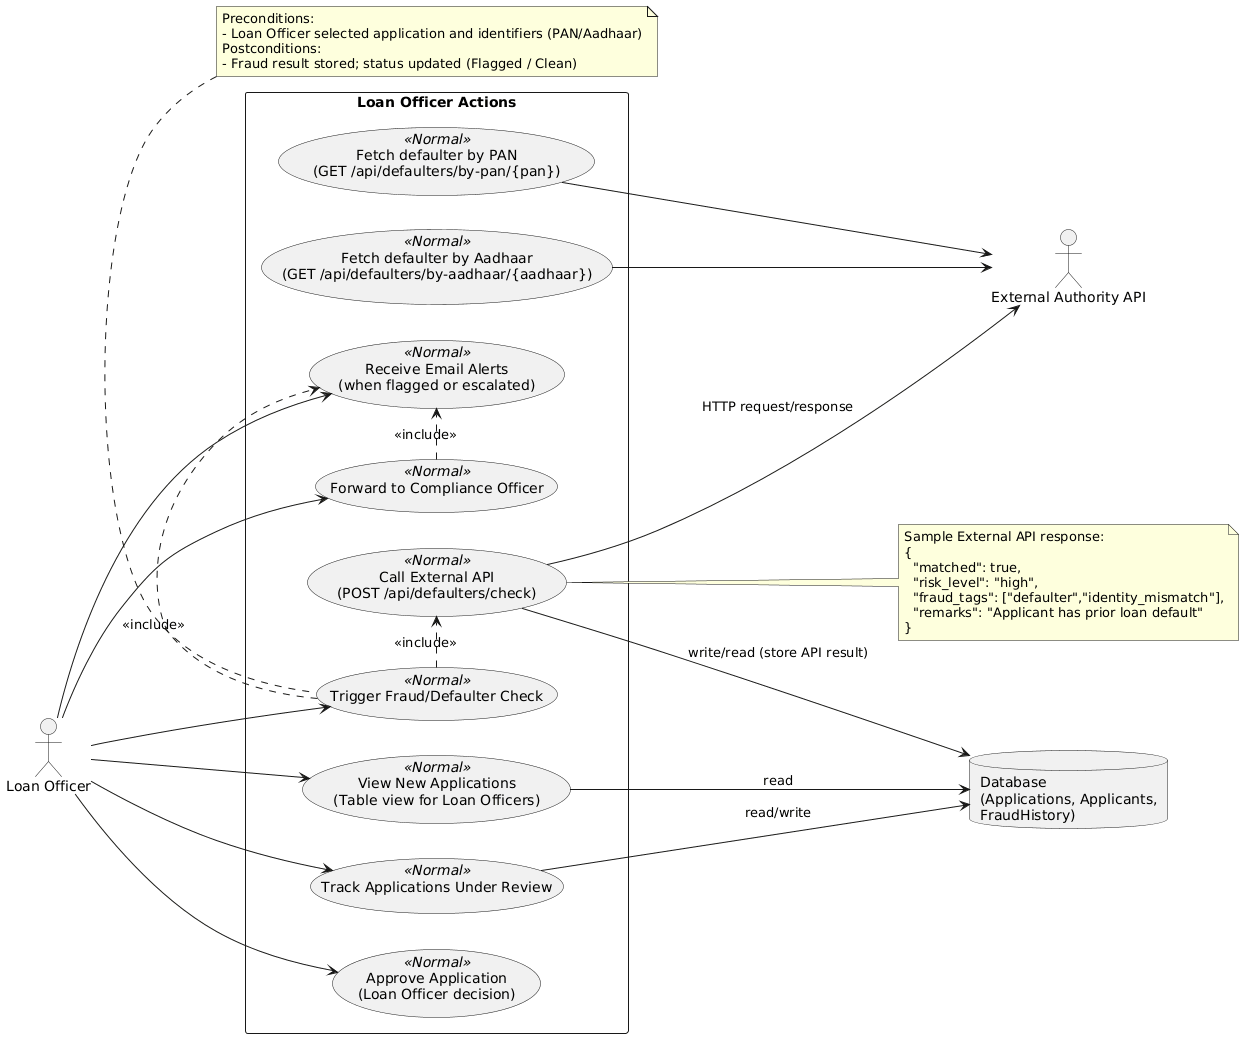

The diagram above was rendered by PlantUML. Its source (embedded in the PNG):
@startuml
left to right direction
skinparam packageStyle rectangle
actor "Loan Officer" as LO

rectangle "Loan Officer Actions" {
  usecase "View New Applications\n(Table view for Loan Officers)" as UC_ViewNew <<Normal>>
  usecase "Track Applications Under Review" as UC_TrackInReview <<Normal>>
  usecase "Trigger Fraud/Defaulter Check" as UC_Trigger <<Normal>>
  usecase "Approve Application\n(Loan Officer decision)" as UC_Approve <<Normal>>
  usecase "Forward to Compliance Officer" as UC_Forward <<Normal>>
  usecase "Receive Email Alerts\n(when flagged or escalated)" as UC_EmailAlert <<Normal>>
  usecase "Call External API\n(POST /api/defaulters/check)" as UC_CallAPI <<Normal>>
  usecase "Fetch defaulter by PAN\n(GET /api/defaulters/by-pan/{pan})" as UC_ByPAN <<Normal>>
  usecase "Fetch defaulter by Aadhaar\n(GET /api/defaulters/by-aadhaar/{aadhaar})" as UC_ByAadhaar <<Normal>>
}

' Actor interactions
LO --> UC_ViewNew
LO --> UC_TrackInReview
LO --> UC_Trigger
LO --> UC_Approve
LO --> UC_Forward
LO --> UC_EmailAlert

' Include relationships
UC_Trigger .> UC_CallAPI : <<include>>
UC_Trigger .> UC_EmailAlert : <<include>>
UC_Forward .> UC_EmailAlert : <<include>>

' External API interaction
actor "External Authority API" as EXTAPI
UC_CallAPI --> EXTAPI : HTTP request/response
UC_ByPAN --> EXTAPI
UC_ByAadhaar --> EXTAPI

' Database connection
database "Database\n(Applications, Applicants,\nFraudHistory)" as DB
UC_ViewNew --> DB : read
UC_TrackInReview --> DB : read/write
UC_CallAPI --> DB : write/read (store API result)

' Notes
note top of UC_Trigger
  Preconditions:
  - Loan Officer selected application and identifiers (PAN/Aadhaar)
  Postconditions:
  - Fraud result stored; status updated (Flagged / Clean)
end note

note right of UC_CallAPI
  Sample External API response:
  {
    "matched": true,
    "risk_level": "high",
    "fraud_tags": ["defaulter","identity_mismatch"],
    "remarks": "Applicant has prior loan default"
  }
end note
@enduml